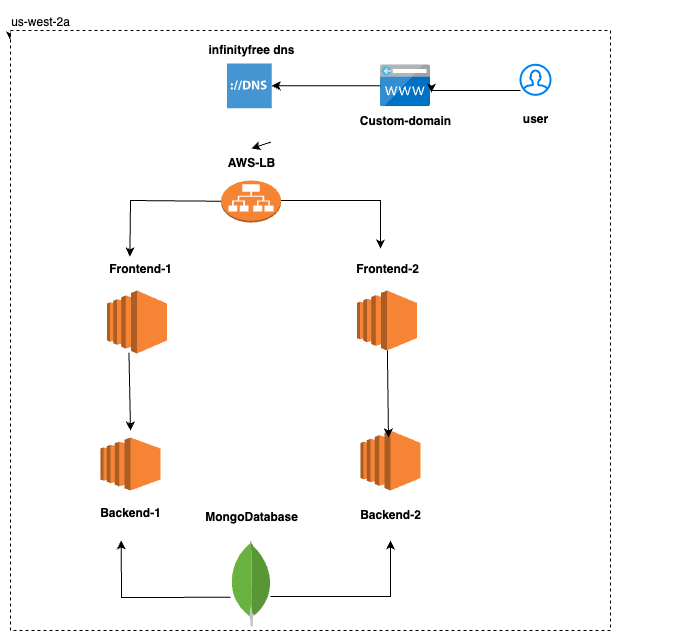

The diagram above was exported from draw.io. Its source (the exported page's mxGraphModel, read from the mxfile embedded in the PNG):
<mxGraphModel dx="1229" dy="708" grid="1" gridSize="10" guides="1" tooltips="1" connect="1" arrows="1" fold="1" page="1" pageScale="1" pageWidth="850" pageHeight="1100" math="0" shadow="0">
  <root>
    <mxCell id="0" />
    <mxCell id="1" parent="0" />
    <mxCell id="Yl019ePS445ekwqq8crJ-1" value="" style="shadow=0;dashed=0;html=1;strokeColor=none;fillColor=none;labelPosition=center;verticalLabelPosition=bottom;verticalAlign=top;align=center;outlineConnect=0;shape=mxgraph.veeam.dns;gradientColor=default;" vertex="1" parent="1">
      <mxGeometry x="690" y="20" width="44.8" height="44.8" as="geometry" />
    </mxCell>
    <mxCell id="Yl019ePS445ekwqq8crJ-48" style="edgeStyle=orthogonalEdgeStyle;rounded=0;orthogonalLoop=1;jettySize=auto;html=1;exitX=0;exitY=0;exitDx=0;exitDy=0;" edge="1" parent="1" source="Yl019ePS445ekwqq8crJ-2">
      <mxGeometry relative="1" as="geometry">
        <mxPoint x="70" y="60" as="targetPoint" />
      </mxGeometry>
    </mxCell>
    <mxCell id="Yl019ePS445ekwqq8crJ-2" value="" style="whiteSpace=wrap;html=1;aspect=fixed;gradientColor=none;labelBorderColor=none;textShadow=1;dashed=1;" vertex="1" parent="1">
      <mxGeometry x="70" y="50" width="600" height="600" as="geometry" />
    </mxCell>
    <mxCell id="Yl019ePS445ekwqq8crJ-4" value="" style="shadow=0;dashed=0;html=1;strokeColor=none;fillColor=#4495D1;labelPosition=center;verticalLabelPosition=bottom;verticalAlign=top;align=center;outlineConnect=0;shape=mxgraph.veeam.dns;" vertex="1" parent="1">
      <mxGeometry x="286.4" y="82.9" width="44.8" height="44.8" as="geometry" />
    </mxCell>
    <mxCell id="Yl019ePS445ekwqq8crJ-5" value="" style="outlineConnect=0;dashed=0;verticalLabelPosition=bottom;verticalAlign=top;align=center;html=1;shape=mxgraph.aws3.ec2;fillColor=#F58534;gradientColor=none;" vertex="1" parent="1">
      <mxGeometry x="166.5" y="310" width="60" height="63" as="geometry" />
    </mxCell>
    <mxCell id="Yl019ePS445ekwqq8crJ-6" value="" style="outlineConnect=0;dashed=0;verticalLabelPosition=bottom;verticalAlign=top;align=center;html=1;shape=mxgraph.aws3.ec2;fillColor=#F58534;gradientColor=none;" vertex="1" parent="1">
      <mxGeometry x="160" y="457" width="60" height="53" as="geometry" />
    </mxCell>
    <mxCell id="Yl019ePS445ekwqq8crJ-7" value="" style="outlineConnect=0;dashed=0;verticalLabelPosition=bottom;verticalAlign=top;align=center;html=1;shape=mxgraph.aws3.ec2;fillColor=#F58534;gradientColor=none;" vertex="1" parent="1">
      <mxGeometry x="416.5" y="310" width="60" height="60" as="geometry" />
    </mxCell>
    <mxCell id="Yl019ePS445ekwqq8crJ-8" value="" style="outlineConnect=0;dashed=0;verticalLabelPosition=bottom;verticalAlign=top;align=center;html=1;shape=mxgraph.aws3.ec2;fillColor=#F58534;gradientColor=none;" vertex="1" parent="1">
      <mxGeometry x="420" y="450" width="60" height="60" as="geometry" />
    </mxCell>
    <mxCell id="Yl019ePS445ekwqq8crJ-10" value="" style="endArrow=classic;html=1;rounded=0;exitX=0.366;exitY=0.989;exitDx=0;exitDy=0;exitPerimeter=0;" edge="1" parent="1" source="Yl019ePS445ekwqq8crJ-5">
      <mxGeometry width="50" height="50" relative="1" as="geometry">
        <mxPoint x="186.5" y="430" as="sourcePoint" />
        <mxPoint x="190" y="450" as="targetPoint" />
      </mxGeometry>
    </mxCell>
    <mxCell id="Yl019ePS445ekwqq8crJ-11" value="Frontend-1" style="text;align=center;fontStyle=1;verticalAlign=middle;spacingLeft=3;spacingRight=3;strokeColor=none;rotatable=0;points=[[0,0.5],[1,0.5]];portConstraint=eastwest;html=1;" vertex="1" parent="1">
      <mxGeometry x="160" y="276" width="80" height="26" as="geometry" />
    </mxCell>
    <mxCell id="Yl019ePS445ekwqq8crJ-12" value="Frontend-2" style="text;align=center;fontStyle=1;verticalAlign=middle;spacingLeft=3;spacingRight=3;strokeColor=none;rotatable=0;points=[[0,0.5],[1,0.5]];portConstraint=eastwest;html=1;" vertex="1" parent="1">
      <mxGeometry x="406.5" y="276" width="80" height="26" as="geometry" />
    </mxCell>
    <mxCell id="Yl019ePS445ekwqq8crJ-13" value="Backend-1" style="text;align=center;fontStyle=1;verticalAlign=middle;spacingLeft=3;spacingRight=3;strokeColor=none;rotatable=0;points=[[0,0.5],[1,0.5]];portConstraint=eastwest;html=1;" vertex="1" parent="1">
      <mxGeometry x="150" y="520" width="80" height="26" as="geometry" />
    </mxCell>
    <mxCell id="Yl019ePS445ekwqq8crJ-14" value="Backend-2" style="text;align=center;fontStyle=1;verticalAlign=middle;spacingLeft=3;spacingRight=3;strokeColor=none;rotatable=0;points=[[0,0.5],[1,0.5]];portConstraint=eastwest;html=1;" vertex="1" parent="1">
      <mxGeometry x="410" y="520" width="80" height="30" as="geometry" />
    </mxCell>
    <mxCell id="Yl019ePS445ekwqq8crJ-15" value="" style="endArrow=classic;html=1;rounded=0;entryX=0.5;entryY=0;entryDx=0;entryDy=0;entryPerimeter=0;" edge="1" parent="1" source="Yl019ePS445ekwqq8crJ-7">
      <mxGeometry width="50" height="50" relative="1" as="geometry">
        <mxPoint x="290" y="477.6422764227643" as="sourcePoint" />
        <mxPoint x="448" y="457" as="targetPoint" />
        <Array as="points" />
      </mxGeometry>
    </mxCell>
    <mxCell id="Yl019ePS445ekwqq8crJ-16" value="" style="dashed=0;outlineConnect=0;html=1;align=center;labelPosition=center;verticalLabelPosition=bottom;verticalAlign=top;shape=mxgraph.weblogos.mongodb" vertex="1" parent="1">
      <mxGeometry x="290" y="560" width="41.2" height="86.2" as="geometry" />
    </mxCell>
    <mxCell id="Yl019ePS445ekwqq8crJ-17" value="MongoDatabase" style="text;align=center;fontStyle=1;verticalAlign=middle;spacingLeft=3;spacingRight=3;strokeColor=none;rotatable=0;points=[[0,0.5],[1,0.5]];portConstraint=eastwest;html=1;" vertex="1" parent="1">
      <mxGeometry x="270.6" y="524" width="80" height="26" as="geometry" />
    </mxCell>
    <mxCell id="Yl019ePS445ekwqq8crJ-20" value="" style="endArrow=classic;html=1;rounded=0;entryX=0.384;entryY=1.115;entryDx=0;entryDy=0;entryPerimeter=0;" edge="1" parent="1">
      <mxGeometry width="50" height="50" relative="1" as="geometry">
        <mxPoint x="290" y="616.7756967840735" as="sourcePoint" />
        <mxPoint x="180.72000000000003" y="560" as="targetPoint" />
        <Array as="points">
          <mxPoint x="181" y="617" />
        </Array>
      </mxGeometry>
    </mxCell>
    <mxCell id="Yl019ePS445ekwqq8crJ-21" value="" style="endArrow=classic;html=1;rounded=0;" edge="1" parent="1">
      <mxGeometry width="50" height="50" relative="1" as="geometry">
        <mxPoint x="330" y="616" as="sourcePoint" />
        <mxPoint x="450" y="560" as="targetPoint" />
        <Array as="points">
          <mxPoint x="450" y="616" />
        </Array>
      </mxGeometry>
    </mxCell>
    <mxCell id="Yl019ePS445ekwqq8crJ-26" value="" style="outlineConnect=0;dashed=0;verticalLabelPosition=bottom;verticalAlign=top;align=center;html=1;shape=mxgraph.aws3.application_load_balancer;fillColor=#F58534;gradientColor=none;" vertex="1" parent="1">
      <mxGeometry x="280.59999999999997" y="200" width="60" height="42" as="geometry" />
    </mxCell>
    <mxCell id="Yl019ePS445ekwqq8crJ-29" value="" style="endArrow=classic;html=1;rounded=0;exitX=0.423;exitY=0.927;exitDx=0;exitDy=0;exitPerimeter=0;entryX=0.419;entryY=-0.077;entryDx=0;entryDy=0;entryPerimeter=0;" edge="1" parent="1">
      <mxGeometry width="50" height="50" relative="1" as="geometry">
        <mxPoint x="340.6" y="220" as="sourcePoint" />
        <mxPoint x="440.02" y="267.99800000000005" as="targetPoint" />
        <Array as="points">
          <mxPoint x="440" y="220" />
        </Array>
      </mxGeometry>
    </mxCell>
    <mxCell id="Yl019ePS445ekwqq8crJ-30" value="" style="endArrow=classic;html=1;rounded=0;entryX=0.419;entryY=-0.077;entryDx=0;entryDy=0;entryPerimeter=0;" edge="1" parent="1" source="Yl019ePS445ekwqq8crJ-26">
      <mxGeometry width="50" height="50" relative="1" as="geometry">
        <mxPoint x="90" y="228" as="sourcePoint" />
        <mxPoint x="189.39999999999998" y="276" as="targetPoint" />
        <Array as="points">
          <mxPoint x="190" y="220" />
        </Array>
      </mxGeometry>
    </mxCell>
    <mxCell id="Yl019ePS445ekwqq8crJ-31" value="AWS-LB" style="text;align=center;fontStyle=1;verticalAlign=middle;spacingLeft=3;spacingRight=3;strokeColor=none;rotatable=0;points=[[0,0.5],[1,0.5]];portConstraint=eastwest;html=1;" vertex="1" parent="1">
      <mxGeometry x="270.6" y="170" width="80" height="26" as="geometry" />
    </mxCell>
    <mxCell id="Yl019ePS445ekwqq8crJ-35" value="" style="image;sketch=0;aspect=fixed;html=1;points=[];align=center;fontSize=12;image=img/lib/mscae/CustomDomain.svg;" vertex="1" parent="1">
      <mxGeometry x="440" y="84.30000000000001" width="50" height="42" as="geometry" />
    </mxCell>
    <mxCell id="Yl019ePS445ekwqq8crJ-36" value="Custom-domain" style="text;align=center;fontStyle=1;verticalAlign=middle;spacingLeft=3;spacingRight=3;strokeColor=none;rotatable=0;points=[[0,0.5],[1,0.5]];portConstraint=eastwest;html=1;" vertex="1" parent="1">
      <mxGeometry x="425" y="127.7" width="80" height="26" as="geometry" />
    </mxCell>
    <mxCell id="Yl019ePS445ekwqq8crJ-38" value="" style="endArrow=classic;html=1;rounded=0;exitX=0.434;exitY=0.186;exitDx=0;exitDy=0;exitPerimeter=0;entryX=0.505;entryY=-0.077;entryDx=0;entryDy=0;entryPerimeter=0;" edge="1" parent="1" source="Yl019ePS445ekwqq8crJ-2" target="Yl019ePS445ekwqq8crJ-31">
      <mxGeometry width="50" height="50" relative="1" as="geometry">
        <mxPoint x="400" y="330" as="sourcePoint" />
        <mxPoint x="450" y="280" as="targetPoint" />
      </mxGeometry>
    </mxCell>
    <mxCell id="Yl019ePS445ekwqq8crJ-45" value="" style="edgeStyle=orthogonalEdgeStyle;rounded=0;orthogonalLoop=1;jettySize=auto;html=1;entryX=1.02;entryY=0.66;entryDx=0;entryDy=0;entryPerimeter=0;" edge="1" parent="1" source="Yl019ePS445ekwqq8crJ-40" target="Yl019ePS445ekwqq8crJ-35">
      <mxGeometry relative="1" as="geometry">
        <Array as="points">
          <mxPoint x="491" y="110" />
        </Array>
      </mxGeometry>
    </mxCell>
    <mxCell id="Yl019ePS445ekwqq8crJ-40" value="" style="html=1;verticalLabelPosition=bottom;align=center;labelBackgroundColor=#ffffff;verticalAlign=top;strokeWidth=2;strokeColor=#0080F0;shadow=0;dashed=0;shape=mxgraph.ios7.icons.user;" vertex="1" parent="1">
      <mxGeometry x="580" y="84.30000000000001" width="30" height="30" as="geometry" />
    </mxCell>
    <mxCell id="Yl019ePS445ekwqq8crJ-41" value="user" style="text;align=center;fontStyle=1;verticalAlign=middle;spacingLeft=3;spacingRight=3;strokeColor=none;rotatable=0;points=[[0,0.5],[1,0.5]];portConstraint=eastwest;html=1;" vertex="1" parent="1">
      <mxGeometry x="555" y="126.29999999999998" width="80" height="26" as="geometry" />
    </mxCell>
    <mxCell id="Yl019ePS445ekwqq8crJ-46" value="" style="edgeStyle=orthogonalEdgeStyle;rounded=0;orthogonalLoop=1;jettySize=auto;html=1;" edge="1" parent="1" source="Yl019ePS445ekwqq8crJ-35" target="Yl019ePS445ekwqq8crJ-4">
      <mxGeometry relative="1" as="geometry">
        <mxPoint x="348.8000000000002" y="63" as="targetPoint" />
      </mxGeometry>
    </mxCell>
    <mxCell id="Yl019ePS445ekwqq8crJ-47" value="infinityfree dns" style="text;align=center;fontStyle=1;verticalAlign=middle;spacingLeft=3;spacingRight=3;strokeColor=none;rotatable=0;points=[[0,0.5],[1,0.5]];portConstraint=eastwest;html=1;" vertex="1" parent="1">
      <mxGeometry x="270.6" y="56.900000000000006" width="80" height="26" as="geometry" />
    </mxCell>
    <mxCell id="Yl019ePS445ekwqq8crJ-49" value="us-west-2a" style="text;html=1;align=center;verticalAlign=middle;resizable=0;points=[];autosize=1;strokeColor=none;fillColor=none;" vertex="1" parent="1">
      <mxGeometry x="60" y="26.9" width="80" height="30" as="geometry" />
    </mxCell>
  </root>
</mxGraphModel>